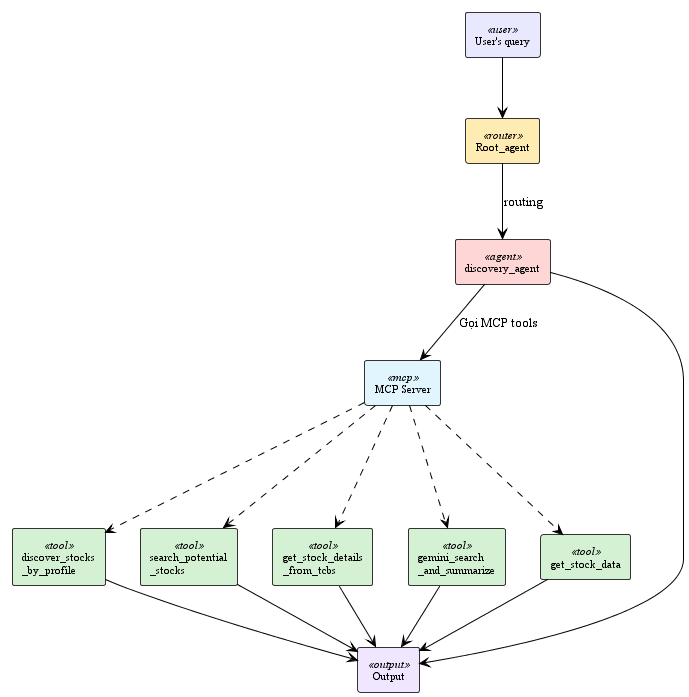

The diagram above was rendered by PlantUML. Its source (embedded in the PNG):
@startuml discovery_specialist_detail
!theme plain
skinparam backgroundColor #FFFFFF
skinparam shadowing false
skinparam defaultFontName "Times New Roman"


skinparam rectangle {
    BackgroundColor<<user>> #E8E8FF
    BackgroundColor<<router>> #FFECB3
    BackgroundColor<<agent>> #FFD6D6
    BackgroundColor<<mcp>> #E1F5FE
    BackgroundColor<<tool>> #D4F1D4
    BackgroundColor<<output>> #F0E6FF
    BorderColor #333333
    FontSize 11
}

rectangle "User's query" as query <<user>>
rectangle "Root_agent" as root <<router>>
rectangle "discovery_agent" as discovery <<agent>>
rectangle "MCP Server" as mcp <<mcp>>
rectangle "Output" as output <<output>>

rectangle "discover_stocks\n_by_profile" as discover <<tool>>
rectangle "search_potential\n_stocks" as search <<tool>>
rectangle "get_stock_details\n_from_tcbs" as tcbs <<tool>>
rectangle "gemini_search\n_and_summarize" as gemini <<tool>>
rectangle "get_stock_data" as stock_data <<tool>>

query --> root
root --> discovery : "routing"

discovery --> mcp : "Gọi MCP tools"

mcp -.-> discover
mcp -.-> search
mcp -.-> tcbs
mcp -.-> gemini
mcp -.-> stock_data

discover --> output
search --> output
tcbs --> output
gemini --> output
stock_data --> output

discovery --> output

@enduml